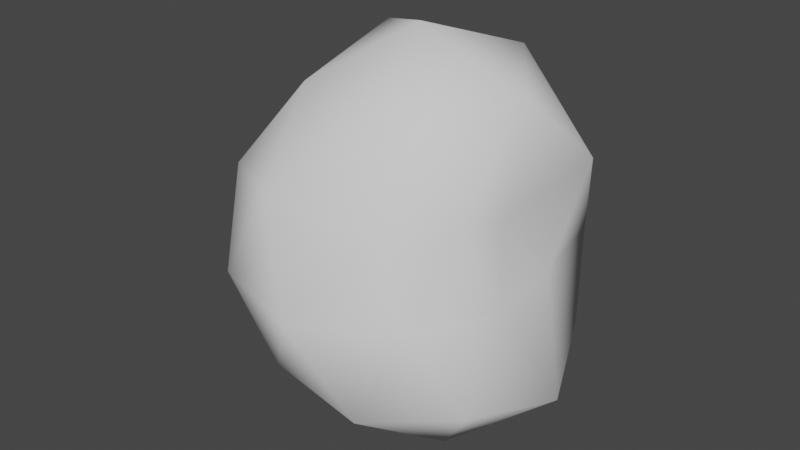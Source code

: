 # Source: metal_chunk.blend  (saved by Blender 3.3.6; exported with 4.5.12 LTS)
import bpy
from mathutils import Matrix  # noqa: F401  (used for matrix-valued properties, if any)

bpy.ops.wm.read_factory_settings(use_empty=True)
scene = bpy.context.scene
scene.name = 'Scene'

# ---- collections
col_collection = bpy.data.collections.new('Collection'); scene.collection.children.link(col_collection)

# ---- world
world_world = bpy.data.worlds.new('World'); scene.world = world_world
world_world.use_nodes = True; world_world.node_tree.nodes.clear()
_N = world_world.node_tree.nodes; _L = world_world.node_tree.links
n0 = _N.new('ShaderNodeOutputWorld'); n0.name = 'World Output'; n0.location = (300, 300)
n1 = _N.new('ShaderNodeBackground'); n1.name = 'Background'; n1.location = (10, 300)
n1.inputs[0].default_value = (0.05088, 0.05088, 0.05088, 1.0)
_L.new(n1.outputs[0], n0.inputs[0])
n0.is_active_output = True
world_world.color = (0.05088, 0.05088, 0.05088)
world_world.use_sun_shadow = False
world_world.sun_shadow_jitter_overblur = 0.0

# ---- meshes
me_icosphere = bpy.data.meshes.new('Icosphere')
me_icosphere.from_pydata([(-0.02619, 0.007895, -0.1022), (0.05931, -0.05422, -0.03692), (-0.05674, -0.08614, -0.03344), (-0.1377, 0.007899, -0.03983), (-0.06104, 0.1135, -0.039), (0.05398, 0.06604, -0.03372), (-0.0006228, -0.06502, 0.05718), (-0.1137, -0.05563, 0.07008), (-0.1155, 0.07162, 0.06881), (0.006038, 0.107, 0.06803), (0.03076, 0.01401, 0.05102), (-0.02561, 0.007033, 0.1597), (-0.04323, -0.04454, -0.07328), (0.02406, -0.02862, -0.08459), (0.004868, -0.0877, -0.0462), (0.07887, 0.007895, -0.04901), (0.02406, 0.04441, -0.08459), (-0.08297, 0.007744, -0.07533), (-0.1022, -0.04689, -0.04186), (-0.0452, 0.06636, -0.08348), (-0.1021, 0.06143, -0.04075), (0.00402, 0.1011, -0.04466), (0.05185, -0.01487, 0.01096), (0.0481, 0.03817, 0.01199), (-0.02619, -0.1088, 0.01592), (0.03172, -0.07236, 0.01657), (-0.1323, -0.02565, 0.01605), (-0.09477, -0.0865, 0.01592), (-0.07952, 0.07551, 0.01665), (-0.1565, 0.04972, 0.01539), (0.03768, 0.09665, 0.01623), (-0.02602, 0.1191, 0.01592), (0.0457, -0.04775, 0.07371), (-0.05673, -0.08921, 0.07896), (-0.1349, 0.007005, 0.08365), (-0.05802, 0.1034, 0.07706), (0.05542, 0.06783, 0.07887), (-0.003436, -0.05735, 0.1217), (0.0461, 0.007766, 0.1309), (-0.07945, -0.03142, 0.1228), (-0.08659, 0.05175, 0.1394), (-0.00284, 0.07764, 0.134)], [], [(0, 13, 12), (1, 13, 15), (0, 12, 17), (0, 17, 19), (0, 19, 16), (1, 15, 22), (2, 14, 24), (3, 18, 26), (4, 20, 28), (5, 21, 30), (1, 22, 25), (2, 24, 27), (3, 26, 29), (4, 28, 31), (5, 30, 23), (6, 32, 37), (7, 33, 39), (8, 34, 40), (9, 35, 41), (10, 36, 38), (38, 41, 11), (38, 36, 41), (36, 9, 41), (41, 40, 11), (41, 35, 40), (35, 8, 40), (40, 39, 11), (40, 34, 39), (34, 7, 39), (39, 37, 11), (39, 33, 37), (33, 6, 37), (37, 38, 11), (37, 32, 38), (32, 10, 38), (23, 36, 10), (23, 30, 36), (30, 9, 36), (31, 35, 9), (31, 28, 35), (28, 8, 35), (29, 34, 8), (29, 26, 34), (26, 7, 34), (27, 33, 7), (27, 24, 33), (24, 6, 33), (25, 32, 6), (25, 22, 32), (22, 10, 32), (30, 31, 9), (30, 21, 31), (21, 4, 31), (28, 29, 8), (28, 20, 29), (20, 3, 29), (26, 27, 7), (26, 18, 27), (18, 2, 27), (24, 25, 6), (24, 14, 25), (14, 1, 25), (22, 23, 10), (22, 15, 23), (15, 5, 23), (16, 21, 5), (16, 19, 21), (19, 4, 21), (19, 20, 4), (19, 17, 20), (17, 3, 20), (17, 18, 3), (17, 12, 18), (12, 2, 18), (15, 16, 5), (15, 13, 16), (13, 0, 16), (12, 14, 2), (12, 13, 14), (13, 1, 14)])
me_icosphere.polygons.foreach_set('use_smooth', [True] * 80)
_uv = me_icosphere.uv_layers.new(name='UVMap')
_uv.uv.foreach_set('vector', [0.1818, 0.0, 0.2273, 0.07873, 0.1364, 0.07873, 0.2727, 0.1575, 0.3182, 0.07873, 0.3636, 0.1575, 0.9091, 0.0, 0.9545, 0.07873, 0.8636, 0.07873, 0.7273, 0.0, 0.7727, 0.07873, 0.6818, 0.07873, 0.5455, 0.0, 0.5909, 0.07873, 0.5, 0.07873, 0.2727, 0.1575, 0.3636, 0.1575, 0.3182, 0.2362, 0.09091, 0.1575, 0.1818, 0.1575, 0.1364, 0.2362, 0.8182, 0.1575, 0.9091, 0.1575, 0.8636, 0.2362, 0.6364, 0.1575, 0.7273, 0.1575, 0.6818, 0.2362, 0.4545, 0.1575, 0.5455, 0.1575, 0.5, 0.2362, 0.2727, 0.1575, 0.3182, 0.2362, 0.2273, 0.2362, 0.09091, 0.1575, 0.1364, 0.2362, 0.04546, 0.2362, 0.8182, 0.1575, 0.8636, 0.2362, 0.7727, 0.2362, 0.6364, 0.1575, 0.6818, 0.2362, 0.5909, 0.2362, 0.4545, 0.1575, 0.5, 0.2362, 0.4091, 0.2362, 0.1818, 0.3149, 0.2727, 0.3149, 0.2273, 0.3937, 0.0, 0.3149, 0.09091, 0.3149, 0.04546, 0.3937, 0.7273, 0.3149, 0.8182, 0.3149, 0.7727, 0.3937, 0.5455, 0.3149, 0.6364, 0.3149, 0.5909, 0.3937, 0.3636, 0.3149, 0.4545, 0.3149, 0.4091, 0.3937, 0.4091, 0.3937, 0.5, 0.3937, 0.4545, 0.4724, 0.4091, 0.3937, 0.4545, 0.3149, 0.5, 0.3937, 0.4545, 0.3149, 0.5455, 0.3149, 0.5, 0.3937, 0.5909, 0.3937, 0.6818, 0.3937, 0.6364, 0.4724, 0.5909, 0.3937, 0.6364, 0.3149, 0.6818, 0.3937, 0.6364, 0.3149, 0.7273, 0.3149, 0.6818, 0.3937, 0.7727, 0.3937, 0.8636, 0.3937, 0.8182, 0.4724, 0.7727, 0.3937, 0.8182, 0.3149, 0.8636, 0.3937, 0.8182, 0.3149, 0.9091, 0.3149, 0.8636, 0.3937, 0.04546, 0.3937, 0.1364, 0.3937, 0.09091, 0.4724, 0.04546, 0.3937, 0.09091, 0.3149, 0.1364, 0.3937, 0.09091, 0.3149, 0.1818, 0.3149, 0.1364, 0.3937, 0.2273, 0.3937, 0.3182, 0.3937, 0.2727, 0.4724, 0.2273, 0.3937, 0.2727, 0.3149, 0.3182, 0.3937, 0.2727, 0.3149, 0.3636, 0.3149, 0.3182, 0.3937, 0.4091, 0.2362, 0.4545, 0.3149, 0.3636, 0.3149, 0.4091, 0.2362, 0.5, 0.2362, 0.4545, 0.3149, 0.5, 0.2362, 0.5455, 0.3149, 0.4545, 0.3149, 0.5909, 0.2362, 0.6364, 0.3149, 0.5455, 0.3149, 0.5909, 0.2362, 0.6818, 0.2362, 0.6364, 0.3149, 0.6818, 0.2362, 0.7273, 0.3149, 0.6364, 0.3149, 0.7727, 0.2362, 0.8182, 0.3149, 0.7273, 0.3149, 0.7727, 0.2362, 0.8636, 0.2362, 0.8182, 0.3149, 0.8636, 0.2362, 0.9091, 0.3149, 0.8182, 0.3149, 0.04546, 0.2362, 0.09091, 0.3149, 0.0, 0.3149, 0.04546, 0.2362, 0.1364, 0.2362, 0.09091, 0.3149, 0.1364, 0.2362, 0.1818, 0.3149, 0.09091, 0.3149, 0.2273, 0.2362, 0.2727, 0.3149, 0.1818, 0.3149, 0.2273, 0.2362, 0.3182, 0.2362, 0.2727, 0.3149, 0.3182, 0.2362, 0.3636, 0.3149, 0.2727, 0.3149, 0.5, 0.2362, 0.5909, 0.2362, 0.5455, 0.3149, 0.5, 0.2362, 0.5455, 0.1575, 0.5909, 0.2362, 0.5455, 0.1575, 0.6364, 0.1575, 0.5909, 0.2362, 0.6818, 0.2362, 0.7727, 0.2362, 0.7273, 0.3149, 0.6818, 0.2362, 0.7273, 0.1575, 0.7727, 0.2362, 0.7273, 0.1575, 0.8182, 0.1575, 0.7727, 0.2362, 0.8636, 0.2362, 0.9545, 0.2362, 0.9091, 0.3149, 0.8636, 0.2362, 0.9091, 0.1575, 0.9545, 0.2362, 0.9091, 0.1575, 1.0, 0.1575, 0.9545, 0.2362, 0.1364, 0.2362, 0.2273, 0.2362, 0.1818, 0.3149, 0.1364, 0.2362, 0.1818, 0.1575, 0.2273, 0.2362, 0.1818, 0.1575, 0.2727, 0.1575, 0.2273, 0.2362, 0.3182, 0.2362, 0.4091, 0.2362, 0.3636, 0.3149, 0.3182, 0.2362, 0.3636, 0.1575, 0.4091, 0.2362, 0.3636, 0.1575, 0.4545, 0.1575, 0.4091, 0.2362, 0.5, 0.07873, 0.5455, 0.1575, 0.4545, 0.1575, 0.5, 0.07873, 0.5909, 0.07873, 0.5455, 0.1575, 0.5909, 0.07873, 0.6364, 0.1575, 0.5455, 0.1575, 0.6818, 0.07873, 0.7273, 0.1575, 0.6364, 0.1575, 0.6818, 0.07873, 0.7727, 0.07873, 0.7273, 0.1575, 0.7727, 0.07873, 0.8182, 0.1575, 0.7273, 0.1575, 0.8636, 0.07873, 0.9091, 0.1575, 0.8182, 0.1575, 0.8636, 0.07873, 0.9545, 0.07873, 0.9091, 0.1575, 0.9545, 0.07873, 1.0, 0.1575, 0.9091, 0.1575, 0.3636, 0.1575, 0.4091, 0.07873, 0.4545, 0.1575, 0.3636, 0.1575, 0.3182, 0.07873, 0.4091, 0.07873, 0.3182, 0.07873, 0.3636, 0.0, 0.4091, 0.07873, 0.1364, 0.07873, 0.1818, 0.1575, 0.09091, 0.1575, 0.1364, 0.07873, 0.2273, 0.07873, 0.1818, 0.1575, 0.2273, 0.07873, 0.2727, 0.1575, 0.1818, 0.1575])
me_icosphere.update()

# ---- objects
ob_icosphere = bpy.data.objects.new('Icosphere', me_icosphere)

# ---- transforms, parenting, visibility, modifiers, constraints
ob_icosphere.location = (0.0, 0.0, 0.0)

# ---- collection membership
col_collection.objects.link(ob_icosphere)

# ---- scene / render settings (as saved in the file)
scene.frame_start = 1; scene.frame_end = 250; scene.frame_set(1)
scene.render.engine = 'BLENDER_EEVEE_NEXT'
scene.cycles.sampling_pattern = 'TABULATED_SOBOL'
scene.cycles.use_light_tree = False
scene.view_settings.view_transform = 'Filmic'
bpy.context.view_layer.update()

# ---- added for rendering (the .blend has no active camera and no usable light): camera, sun
cam_auto = bpy.data.cameras.new('AutoCamera')
cam_auto.lens = 50.0
cam_auto.sensor_width = 36.0
cam_auto.clip_end = 1000.0
ob_auto_camera = bpy.data.objects.new('AutoCamera', cam_auto)
scene.collection.objects.link(ob_auto_camera)
ob_auto_camera.location = (0.349284, -0.460542, 0.339196)
ob_auto_camera.rotation_euler = (1.09748, -7.21219e-08, 0.694738)
scene.camera = ob_auto_camera
light_auto_sun = bpy.data.lights.new('AutoSun', 'SUN')
light_auto_sun.energy = 3.0
light_auto_sun.angle = 0.0523599
ob_auto_sun = bpy.data.objects.new('AutoSun', light_auto_sun)
scene.collection.objects.link(ob_auto_sun)
ob_auto_sun.rotation_euler = (0.872665, 0.174533, 0.523599)
bpy.context.view_layer.update()
